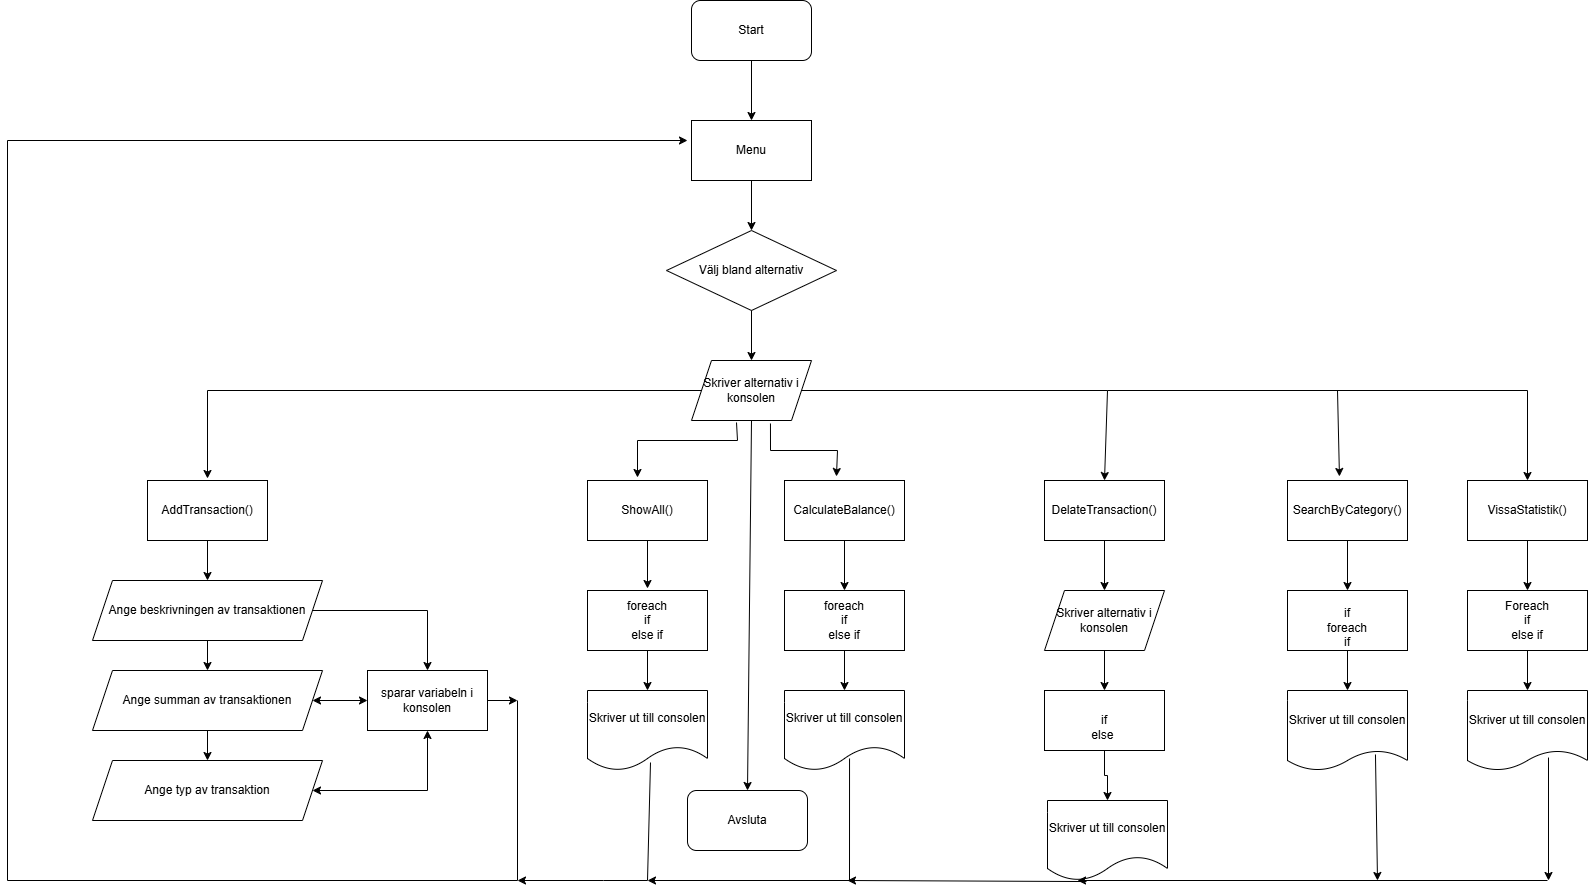

The diagram above was exported from draw.io. Its source (the exported page's mxGraphModel, read from the mxfile embedded in the PNG):
<mxGraphModel dx="2895" dy="2309" grid="1" gridSize="10" guides="1" tooltips="1" connect="1" arrows="1" fold="1" page="1" pageScale="1" pageWidth="827" pageHeight="1169" background="light-dark(#FFFFFF,#040D12)" math="0" shadow="0">
  <root>
    <mxCell id="0" />
    <mxCell id="1" parent="0" />
    <mxCell id="TXBx2ipP7o0vnADei69k-41" value="Välj bland alternativ" style="rhombus;whiteSpace=wrap;html=1;" vertex="1" parent="1">
      <mxGeometry x="329" y="110" width="170" height="80" as="geometry" />
    </mxCell>
    <mxCell id="TXBx2ipP7o0vnADei69k-49" value="Avsluta" style="rounded=1;whiteSpace=wrap;html=1;" vertex="1" parent="1">
      <mxGeometry x="350" y="670" width="120" height="60" as="geometry" />
    </mxCell>
    <mxCell id="TXBx2ipP7o0vnADei69k-50" value="Start" style="rounded=1;whiteSpace=wrap;html=1;" vertex="1" parent="1">
      <mxGeometry x="354" y="-120" width="120" height="60" as="geometry" />
    </mxCell>
    <mxCell id="TXBx2ipP7o0vnADei69k-52" value="Menu" style="rounded=0;whiteSpace=wrap;html=1;" vertex="1" parent="1">
      <mxGeometry x="354" width="120" height="60" as="geometry" />
    </mxCell>
    <mxCell id="TXBx2ipP7o0vnADei69k-54" value="AddTransaction()" style="rounded=0;whiteSpace=wrap;html=1;" vertex="1" parent="1">
      <mxGeometry x="-190" y="360" width="120" height="60" as="geometry" />
    </mxCell>
    <mxCell id="TXBx2ipP7o0vnADei69k-55" value="ShowAll()" style="rounded=0;whiteSpace=wrap;html=1;" vertex="1" parent="1">
      <mxGeometry x="250" y="360" width="120" height="60" as="geometry" />
    </mxCell>
    <mxCell id="TXBx2ipP7o0vnADei69k-116" value="" style="edgeStyle=orthogonalEdgeStyle;rounded=0;orthogonalLoop=1;jettySize=auto;html=1;" edge="1" parent="1" source="TXBx2ipP7o0vnADei69k-56" target="TXBx2ipP7o0vnADei69k-74">
      <mxGeometry relative="1" as="geometry" />
    </mxCell>
    <mxCell id="TXBx2ipP7o0vnADei69k-56" value="CalculateBalance()" style="rounded=0;whiteSpace=wrap;html=1;" vertex="1" parent="1">
      <mxGeometry x="447" y="360" width="120" height="60" as="geometry" />
    </mxCell>
    <mxCell id="TXBx2ipP7o0vnADei69k-118" value="" style="edgeStyle=orthogonalEdgeStyle;rounded=0;orthogonalLoop=1;jettySize=auto;html=1;" edge="1" parent="1" source="TXBx2ipP7o0vnADei69k-58" target="TXBx2ipP7o0vnADei69k-79">
      <mxGeometry relative="1" as="geometry" />
    </mxCell>
    <mxCell id="TXBx2ipP7o0vnADei69k-58" value="DelateTransaction()" style="rounded=0;whiteSpace=wrap;html=1;" vertex="1" parent="1">
      <mxGeometry x="707" y="360" width="120" height="60" as="geometry" />
    </mxCell>
    <mxCell id="TXBx2ipP7o0vnADei69k-59" value="SearchByCategory()" style="rounded=0;whiteSpace=wrap;html=1;" vertex="1" parent="1">
      <mxGeometry x="950" y="360" width="120" height="60" as="geometry" />
    </mxCell>
    <mxCell id="TXBx2ipP7o0vnADei69k-132" value="" style="edgeStyle=orthogonalEdgeStyle;rounded=0;orthogonalLoop=1;jettySize=auto;html=1;" edge="1" parent="1" source="TXBx2ipP7o0vnADei69k-60" target="TXBx2ipP7o0vnADei69k-82">
      <mxGeometry relative="1" as="geometry" />
    </mxCell>
    <mxCell id="TXBx2ipP7o0vnADei69k-60" value="VissaStatistik()" style="rounded=0;whiteSpace=wrap;html=1;" vertex="1" parent="1">
      <mxGeometry x="1130" y="360" width="120" height="60" as="geometry" />
    </mxCell>
    <mxCell id="TXBx2ipP7o0vnADei69k-63" value="Skriver alternativ i konsolen" style="shape=parallelogram;perimeter=parallelogramPerimeter;whiteSpace=wrap;html=1;fixedSize=1;" vertex="1" parent="1">
      <mxGeometry x="354" y="240" width="120" height="60" as="geometry" />
    </mxCell>
    <mxCell id="TXBx2ipP7o0vnADei69k-90" value="" style="edgeStyle=orthogonalEdgeStyle;rounded=0;orthogonalLoop=1;jettySize=auto;html=1;" edge="1" parent="1" source="TXBx2ipP7o0vnADei69k-65" target="TXBx2ipP7o0vnADei69k-67">
      <mxGeometry relative="1" as="geometry" />
    </mxCell>
    <mxCell id="TXBx2ipP7o0vnADei69k-65" value="Ange beskrivningen av transaktionen" style="shape=parallelogram;perimeter=parallelogramPerimeter;whiteSpace=wrap;html=1;fixedSize=1;" vertex="1" parent="1">
      <mxGeometry x="-245" y="460" width="230" height="60" as="geometry" />
    </mxCell>
    <mxCell id="TXBx2ipP7o0vnADei69k-67" value="Ange summan av transaktionen" style="shape=parallelogram;perimeter=parallelogramPerimeter;whiteSpace=wrap;html=1;fixedSize=1;" vertex="1" parent="1">
      <mxGeometry x="-245" y="550" width="230" height="60" as="geometry" />
    </mxCell>
    <mxCell id="TXBx2ipP7o0vnADei69k-68" value="Ange typ av transaktion" style="shape=parallelogram;perimeter=parallelogramPerimeter;whiteSpace=wrap;html=1;fixedSize=1;" vertex="1" parent="1">
      <mxGeometry x="-245" y="640" width="230" height="60" as="geometry" />
    </mxCell>
    <mxCell id="TXBx2ipP7o0vnADei69k-70" value="sparar variabeln i konsolen" style="rounded=0;whiteSpace=wrap;html=1;" vertex="1" parent="1">
      <mxGeometry x="30" y="550" width="120" height="60" as="geometry" />
    </mxCell>
    <mxCell id="TXBx2ipP7o0vnADei69k-72" value="foreach&lt;div&gt;if&lt;/div&gt;&lt;div&gt;else if&lt;/div&gt;" style="rounded=0;whiteSpace=wrap;html=1;" vertex="1" parent="1">
      <mxGeometry x="250" y="470" width="120" height="60" as="geometry" />
    </mxCell>
    <mxCell id="TXBx2ipP7o0vnADei69k-73" value="Skriver ut till consolen" style="shape=document;whiteSpace=wrap;html=1;boundedLbl=1;" vertex="1" parent="1">
      <mxGeometry x="250" y="570" width="120" height="80" as="geometry" />
    </mxCell>
    <mxCell id="TXBx2ipP7o0vnADei69k-117" value="" style="edgeStyle=orthogonalEdgeStyle;rounded=0;orthogonalLoop=1;jettySize=auto;html=1;" edge="1" parent="1" source="TXBx2ipP7o0vnADei69k-74" target="TXBx2ipP7o0vnADei69k-75">
      <mxGeometry relative="1" as="geometry" />
    </mxCell>
    <mxCell id="TXBx2ipP7o0vnADei69k-74" value="foreach&lt;div&gt;if&lt;/div&gt;&lt;div&gt;else if&lt;/div&gt;" style="rounded=0;whiteSpace=wrap;html=1;" vertex="1" parent="1">
      <mxGeometry x="447" y="470" width="120" height="60" as="geometry" />
    </mxCell>
    <mxCell id="TXBx2ipP7o0vnADei69k-75" value="Skriver ut till consolen" style="shape=document;whiteSpace=wrap;html=1;boundedLbl=1;" vertex="1" parent="1">
      <mxGeometry x="447" y="570" width="120" height="80" as="geometry" />
    </mxCell>
    <mxCell id="TXBx2ipP7o0vnADei69k-120" value="" style="edgeStyle=orthogonalEdgeStyle;rounded=0;orthogonalLoop=1;jettySize=auto;html=1;" edge="1" parent="1" source="TXBx2ipP7o0vnADei69k-77" target="TXBx2ipP7o0vnADei69k-78">
      <mxGeometry relative="1" as="geometry" />
    </mxCell>
    <mxCell id="TXBx2ipP7o0vnADei69k-77" value="&lt;br&gt;&lt;div&gt;if&lt;/div&gt;&lt;div&gt;else&amp;nbsp;&lt;/div&gt;" style="rounded=0;whiteSpace=wrap;html=1;" vertex="1" parent="1">
      <mxGeometry x="707" y="570" width="120" height="60" as="geometry" />
    </mxCell>
    <mxCell id="TXBx2ipP7o0vnADei69k-78" value="Skriver ut till consolen" style="shape=document;whiteSpace=wrap;html=1;boundedLbl=1;" vertex="1" parent="1">
      <mxGeometry x="710" y="680" width="120" height="80" as="geometry" />
    </mxCell>
    <mxCell id="TXBx2ipP7o0vnADei69k-119" value="" style="edgeStyle=orthogonalEdgeStyle;rounded=0;orthogonalLoop=1;jettySize=auto;html=1;" edge="1" parent="1" source="TXBx2ipP7o0vnADei69k-79" target="TXBx2ipP7o0vnADei69k-77">
      <mxGeometry relative="1" as="geometry" />
    </mxCell>
    <mxCell id="TXBx2ipP7o0vnADei69k-79" value="Skriver alternativ i konsolen" style="shape=parallelogram;perimeter=parallelogramPerimeter;whiteSpace=wrap;html=1;fixedSize=1;" vertex="1" parent="1">
      <mxGeometry x="707" y="470" width="120" height="60" as="geometry" />
    </mxCell>
    <mxCell id="TXBx2ipP7o0vnADei69k-131" value="" style="edgeStyle=orthogonalEdgeStyle;rounded=0;orthogonalLoop=1;jettySize=auto;html=1;" edge="1" parent="1" source="TXBx2ipP7o0vnADei69k-80" target="TXBx2ipP7o0vnADei69k-81">
      <mxGeometry relative="1" as="geometry" />
    </mxCell>
    <mxCell id="TXBx2ipP7o0vnADei69k-80" value="&lt;br&gt;&lt;div&gt;if&lt;/div&gt;&lt;div&gt;foreach&lt;/div&gt;&lt;div&gt;if&lt;/div&gt;" style="rounded=0;whiteSpace=wrap;html=1;" vertex="1" parent="1">
      <mxGeometry x="950" y="470" width="120" height="60" as="geometry" />
    </mxCell>
    <mxCell id="TXBx2ipP7o0vnADei69k-81" value="Skriver ut till consolen" style="shape=document;whiteSpace=wrap;html=1;boundedLbl=1;size=0.25;" vertex="1" parent="1">
      <mxGeometry x="950" y="570" width="120" height="80" as="geometry" />
    </mxCell>
    <mxCell id="TXBx2ipP7o0vnADei69k-133" value="" style="edgeStyle=orthogonalEdgeStyle;rounded=0;orthogonalLoop=1;jettySize=auto;html=1;" edge="1" parent="1" source="TXBx2ipP7o0vnADei69k-82" target="TXBx2ipP7o0vnADei69k-83">
      <mxGeometry relative="1" as="geometry" />
    </mxCell>
    <mxCell id="TXBx2ipP7o0vnADei69k-82" value="Foreach&lt;div&gt;if&lt;/div&gt;&lt;div&gt;else if&lt;/div&gt;" style="rounded=0;whiteSpace=wrap;html=1;" vertex="1" parent="1">
      <mxGeometry x="1130" y="470" width="120" height="60" as="geometry" />
    </mxCell>
    <mxCell id="TXBx2ipP7o0vnADei69k-83" value="Skriver ut till consolen" style="shape=document;whiteSpace=wrap;html=1;boundedLbl=1;size=0.25;" vertex="1" parent="1">
      <mxGeometry x="1130" y="570" width="120" height="80" as="geometry" />
    </mxCell>
    <mxCell id="TXBx2ipP7o0vnADei69k-84" value="" style="endArrow=classic;html=1;rounded=0;exitX=0.5;exitY=1;exitDx=0;exitDy=0;" edge="1" parent="1" source="TXBx2ipP7o0vnADei69k-52" target="TXBx2ipP7o0vnADei69k-41">
      <mxGeometry width="50" height="50" relative="1" as="geometry">
        <mxPoint x="260" y="420" as="sourcePoint" />
        <mxPoint x="310" y="370" as="targetPoint" />
      </mxGeometry>
    </mxCell>
    <mxCell id="TXBx2ipP7o0vnADei69k-85" value="" style="endArrow=classic;html=1;rounded=0;exitX=0.5;exitY=1;exitDx=0;exitDy=0;entryX=0.5;entryY=0;entryDx=0;entryDy=0;" edge="1" parent="1" source="TXBx2ipP7o0vnADei69k-41" target="TXBx2ipP7o0vnADei69k-63">
      <mxGeometry width="50" height="50" relative="1" as="geometry">
        <mxPoint x="260" y="420" as="sourcePoint" />
        <mxPoint x="310" y="370" as="targetPoint" />
      </mxGeometry>
    </mxCell>
    <mxCell id="TXBx2ipP7o0vnADei69k-86" value="" style="endArrow=classic;html=1;rounded=0;exitX=0;exitY=0.5;exitDx=0;exitDy=0;" edge="1" parent="1" source="TXBx2ipP7o0vnADei69k-63">
      <mxGeometry width="50" height="50" relative="1" as="geometry">
        <mxPoint x="210" y="280" as="sourcePoint" />
        <mxPoint x="-130" y="358" as="targetPoint" />
        <Array as="points">
          <mxPoint x="-130" y="270" />
        </Array>
      </mxGeometry>
    </mxCell>
    <mxCell id="TXBx2ipP7o0vnADei69k-87" value="" style="endArrow=classic;html=1;rounded=0;exitX=0.5;exitY=1;exitDx=0;exitDy=0;entryX=0.5;entryY=0;entryDx=0;entryDy=0;" edge="1" parent="1" source="TXBx2ipP7o0vnADei69k-54" target="TXBx2ipP7o0vnADei69k-65">
      <mxGeometry width="50" height="50" relative="1" as="geometry">
        <mxPoint x="260" y="420" as="sourcePoint" />
        <mxPoint x="310" y="370" as="targetPoint" />
      </mxGeometry>
    </mxCell>
    <mxCell id="TXBx2ipP7o0vnADei69k-88" value="" style="endArrow=classic;html=1;rounded=0;exitX=0.5;exitY=1;exitDx=0;exitDy=0;entryX=0.5;entryY=0;entryDx=0;entryDy=0;" edge="1" parent="1" source="TXBx2ipP7o0vnADei69k-50" target="TXBx2ipP7o0vnADei69k-52">
      <mxGeometry width="50" height="50" relative="1" as="geometry">
        <mxPoint x="260" y="170" as="sourcePoint" />
        <mxPoint x="310" y="120" as="targetPoint" />
      </mxGeometry>
    </mxCell>
    <mxCell id="TXBx2ipP7o0vnADei69k-89" value="" style="endArrow=classic;html=1;rounded=0;exitX=0.5;exitY=1;exitDx=0;exitDy=0;entryX=0.5;entryY=0;entryDx=0;entryDy=0;" edge="1" parent="1" source="TXBx2ipP7o0vnADei69k-67" target="TXBx2ipP7o0vnADei69k-68">
      <mxGeometry width="50" height="50" relative="1" as="geometry">
        <mxPoint x="260" y="400" as="sourcePoint" />
        <mxPoint x="310" y="350" as="targetPoint" />
      </mxGeometry>
    </mxCell>
    <mxCell id="TXBx2ipP7o0vnADei69k-94" value="" style="endArrow=classic;html=1;rounded=0;exitX=1;exitY=0.5;exitDx=0;exitDy=0;entryX=0.5;entryY=0;entryDx=0;entryDy=0;" edge="1" parent="1" source="TXBx2ipP7o0vnADei69k-65" target="TXBx2ipP7o0vnADei69k-70">
      <mxGeometry width="50" height="50" relative="1" as="geometry">
        <mxPoint x="260" y="400" as="sourcePoint" />
        <mxPoint x="70" y="470" as="targetPoint" />
        <Array as="points">
          <mxPoint x="90" y="490" />
        </Array>
      </mxGeometry>
    </mxCell>
    <mxCell id="TXBx2ipP7o0vnADei69k-98" value="" style="endArrow=classic;html=1;rounded=0;" edge="1" parent="1">
      <mxGeometry width="50" height="50" relative="1" as="geometry">
        <mxPoint x="180" y="580" as="sourcePoint" />
        <mxPoint x="350" y="20" as="targetPoint" />
        <Array as="points">
          <mxPoint x="180" y="760" />
          <mxPoint x="-330" y="760" />
          <mxPoint x="-330" y="20" />
        </Array>
      </mxGeometry>
    </mxCell>
    <mxCell id="TXBx2ipP7o0vnADei69k-103" value="" style="endArrow=classic;html=1;rounded=0;exitX=1;exitY=0.5;exitDx=0;exitDy=0;" edge="1" parent="1" source="TXBx2ipP7o0vnADei69k-70">
      <mxGeometry width="50" height="50" relative="1" as="geometry">
        <mxPoint x="210" y="540" as="sourcePoint" />
        <mxPoint x="180" y="580" as="targetPoint" />
      </mxGeometry>
    </mxCell>
    <mxCell id="TXBx2ipP7o0vnADei69k-105" value="" style="endArrow=classic;startArrow=classic;html=1;rounded=0;exitX=1;exitY=0.5;exitDx=0;exitDy=0;entryX=0;entryY=0.5;entryDx=0;entryDy=0;" edge="1" parent="1" source="TXBx2ipP7o0vnADei69k-67" target="TXBx2ipP7o0vnADei69k-70">
      <mxGeometry width="50" height="50" relative="1" as="geometry">
        <mxPoint x="210" y="540" as="sourcePoint" />
        <mxPoint x="260" y="490" as="targetPoint" />
      </mxGeometry>
    </mxCell>
    <mxCell id="TXBx2ipP7o0vnADei69k-106" value="" style="endArrow=classic;startArrow=classic;html=1;rounded=0;exitX=1;exitY=0.5;exitDx=0;exitDy=0;entryX=0.5;entryY=1;entryDx=0;entryDy=0;" edge="1" parent="1" source="TXBx2ipP7o0vnADei69k-68" target="TXBx2ipP7o0vnADei69k-70">
      <mxGeometry width="50" height="50" relative="1" as="geometry">
        <mxPoint x="210" y="540" as="sourcePoint" />
        <mxPoint x="260" y="490" as="targetPoint" />
        <Array as="points">
          <mxPoint x="90" y="670" />
        </Array>
      </mxGeometry>
    </mxCell>
    <mxCell id="TXBx2ipP7o0vnADei69k-108" value="" style="endArrow=classic;html=1;rounded=0;exitX=0.375;exitY=1.033;exitDx=0;exitDy=0;exitPerimeter=0;" edge="1" parent="1" source="TXBx2ipP7o0vnADei69k-63">
      <mxGeometry width="50" height="50" relative="1" as="geometry">
        <mxPoint x="210" y="420" as="sourcePoint" />
        <mxPoint x="300" y="357" as="targetPoint" />
        <Array as="points">
          <mxPoint x="400" y="320" />
          <mxPoint x="300" y="320" />
        </Array>
      </mxGeometry>
    </mxCell>
    <mxCell id="TXBx2ipP7o0vnADei69k-109" value="" style="endArrow=classic;html=1;rounded=0;exitX=0.5;exitY=1;exitDx=0;exitDy=0;" edge="1" parent="1" source="TXBx2ipP7o0vnADei69k-55">
      <mxGeometry width="50" height="50" relative="1" as="geometry">
        <mxPoint x="210" y="420" as="sourcePoint" />
        <mxPoint x="310" y="468" as="targetPoint" />
      </mxGeometry>
    </mxCell>
    <mxCell id="TXBx2ipP7o0vnADei69k-110" value="" style="endArrow=classic;html=1;rounded=0;exitX=0.5;exitY=1;exitDx=0;exitDy=0;entryX=0.5;entryY=0;entryDx=0;entryDy=0;" edge="1" parent="1" source="TXBx2ipP7o0vnADei69k-72" target="TXBx2ipP7o0vnADei69k-73">
      <mxGeometry width="50" height="50" relative="1" as="geometry">
        <mxPoint x="210" y="420" as="sourcePoint" />
        <mxPoint x="260" y="370" as="targetPoint" />
      </mxGeometry>
    </mxCell>
    <mxCell id="TXBx2ipP7o0vnADei69k-113" value="" style="endArrow=classic;html=1;rounded=0;exitX=0.525;exitY=0.9;exitDx=0;exitDy=0;exitPerimeter=0;" edge="1" parent="1" source="TXBx2ipP7o0vnADei69k-73">
      <mxGeometry width="50" height="50" relative="1" as="geometry">
        <mxPoint x="250" y="730" as="sourcePoint" />
        <mxPoint x="180" y="760" as="targetPoint" />
        <Array as="points">
          <mxPoint x="310" y="760" />
          <mxPoint x="266" y="760" />
        </Array>
      </mxGeometry>
    </mxCell>
    <mxCell id="TXBx2ipP7o0vnADei69k-114" value="" style="endArrow=classic;html=1;rounded=0;exitX=0.658;exitY=1.05;exitDx=0;exitDy=0;exitPerimeter=0;entryX=0.433;entryY=-0.067;entryDx=0;entryDy=0;entryPerimeter=0;" edge="1" parent="1" source="TXBx2ipP7o0vnADei69k-63" target="TXBx2ipP7o0vnADei69k-56">
      <mxGeometry width="50" height="50" relative="1" as="geometry">
        <mxPoint x="210" y="560" as="sourcePoint" />
        <mxPoint x="260" y="510" as="targetPoint" />
        <Array as="points">
          <mxPoint x="433" y="330" />
          <mxPoint x="500" y="330" />
        </Array>
      </mxGeometry>
    </mxCell>
    <mxCell id="TXBx2ipP7o0vnADei69k-115" value="" style="endArrow=classic;html=1;rounded=0;exitX=1;exitY=0.5;exitDx=0;exitDy=0;entryX=0.5;entryY=0;entryDx=0;entryDy=0;" edge="1" parent="1" source="TXBx2ipP7o0vnADei69k-63" target="TXBx2ipP7o0vnADei69k-58">
      <mxGeometry width="50" height="50" relative="1" as="geometry">
        <mxPoint x="170" y="420" as="sourcePoint" />
        <mxPoint x="770" y="270" as="targetPoint" />
        <Array as="points">
          <mxPoint x="770" y="270" />
        </Array>
      </mxGeometry>
    </mxCell>
    <mxCell id="TXBx2ipP7o0vnADei69k-121" value="" style="endArrow=classic;html=1;rounded=0;exitX=1;exitY=0.5;exitDx=0;exitDy=0;entryX=0.5;entryY=0;entryDx=0;entryDy=0;" edge="1" parent="1" target="TXBx2ipP7o0vnADei69k-60">
      <mxGeometry width="50" height="50" relative="1" as="geometry">
        <mxPoint x="769.9999999999995" y="270" as="sourcePoint" />
        <mxPoint x="1200" y="270" as="targetPoint" />
        <Array as="points">
          <mxPoint x="1190" y="270" />
        </Array>
      </mxGeometry>
    </mxCell>
    <mxCell id="TXBx2ipP7o0vnADei69k-123" value="" style="endArrow=classic;html=1;rounded=0;entryX=0.433;entryY=-0.067;entryDx=0;entryDy=0;entryPerimeter=0;" edge="1" parent="1" target="TXBx2ipP7o0vnADei69k-59">
      <mxGeometry width="50" height="50" relative="1" as="geometry">
        <mxPoint x="1000" y="270" as="sourcePoint" />
        <mxPoint x="1000" y="350" as="targetPoint" />
      </mxGeometry>
    </mxCell>
    <mxCell id="TXBx2ipP7o0vnADei69k-124" value="" style="endArrow=classic;html=1;rounded=0;exitX=0.542;exitY=0.85;exitDx=0;exitDy=0;exitPerimeter=0;" edge="1" parent="1" source="TXBx2ipP7o0vnADei69k-75">
      <mxGeometry width="50" height="50" relative="1" as="geometry">
        <mxPoint x="550" y="590" as="sourcePoint" />
        <mxPoint x="310" y="760" as="targetPoint" />
        <Array as="points">
          <mxPoint x="512" y="760" />
        </Array>
      </mxGeometry>
    </mxCell>
    <mxCell id="TXBx2ipP7o0vnADei69k-127" value="" style="endArrow=classic;html=1;rounded=0;exitX=0.5;exitY=1;exitDx=0;exitDy=0;entryX=0.5;entryY=0;entryDx=0;entryDy=0;" edge="1" parent="1" source="TXBx2ipP7o0vnADei69k-63" target="TXBx2ipP7o0vnADei69k-49">
      <mxGeometry width="50" height="50" relative="1" as="geometry">
        <mxPoint x="400" y="640" as="sourcePoint" />
        <mxPoint x="450" y="590" as="targetPoint" />
      </mxGeometry>
    </mxCell>
    <mxCell id="TXBx2ipP7o0vnADei69k-128" value="" style="endArrow=classic;html=1;rounded=0;exitX=0.325;exitY=1.013;exitDx=0;exitDy=0;exitPerimeter=0;" edge="1" parent="1" source="TXBx2ipP7o0vnADei69k-78">
      <mxGeometry width="50" height="50" relative="1" as="geometry">
        <mxPoint x="720" y="760" as="sourcePoint" />
        <mxPoint x="510" y="760" as="targetPoint" />
      </mxGeometry>
    </mxCell>
    <mxCell id="TXBx2ipP7o0vnADei69k-129" value="" style="endArrow=classic;html=1;rounded=0;exitX=0.5;exitY=1;exitDx=0;exitDy=0;entryX=0.5;entryY=0;entryDx=0;entryDy=0;" edge="1" parent="1" source="TXBx2ipP7o0vnADei69k-59" target="TXBx2ipP7o0vnADei69k-80">
      <mxGeometry width="50" height="50" relative="1" as="geometry">
        <mxPoint x="750" y="640" as="sourcePoint" />
        <mxPoint x="800" y="590" as="targetPoint" />
      </mxGeometry>
    </mxCell>
    <mxCell id="TXBx2ipP7o0vnADei69k-134" value="" style="endArrow=classic;html=1;rounded=0;exitX=0.733;exitY=0.8;exitDx=0;exitDy=0;exitPerimeter=0;" edge="1" parent="1" source="TXBx2ipP7o0vnADei69k-81">
      <mxGeometry width="50" height="50" relative="1" as="geometry">
        <mxPoint x="750" y="640" as="sourcePoint" />
        <mxPoint x="1040" y="760" as="targetPoint" />
      </mxGeometry>
    </mxCell>
    <mxCell id="TXBx2ipP7o0vnADei69k-135" value="" style="endArrow=classic;html=1;rounded=0;exitX=0.675;exitY=0.838;exitDx=0;exitDy=0;exitPerimeter=0;" edge="1" parent="1" source="TXBx2ipP7o0vnADei69k-83">
      <mxGeometry width="50" height="50" relative="1" as="geometry">
        <mxPoint x="750" y="640" as="sourcePoint" />
        <mxPoint x="1211" y="760" as="targetPoint" />
      </mxGeometry>
    </mxCell>
    <mxCell id="TXBx2ipP7o0vnADei69k-136" value="" style="endArrow=classic;html=1;rounded=0;" edge="1" parent="1">
      <mxGeometry width="50" height="50" relative="1" as="geometry">
        <mxPoint x="1210" y="760" as="sourcePoint" />
        <mxPoint x="740" y="760" as="targetPoint" />
      </mxGeometry>
    </mxCell>
  </root>
</mxGraphModel>